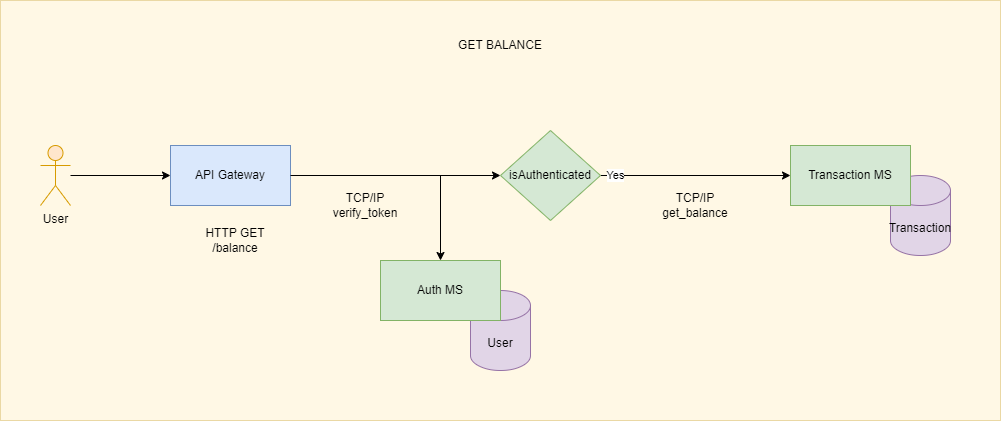

The diagram above was exported from draw.io. Its source (the exported page's mxGraphModel, read from the mxfile embedded in the PNG):
<mxGraphModel dx="1722" dy="633" grid="1" gridSize="10" guides="1" tooltips="1" connect="1" arrows="1" fold="1" page="1" pageScale="1" pageWidth="827" pageHeight="1169" math="0" shadow="0">
  <root>
    <mxCell id="0" />
    <mxCell id="1" parent="0" />
    <mxCell id="nIavp_8UMfSwCywClp_w-38" value="" style="rounded=0;whiteSpace=wrap;html=1;fillColor=#fff2cc;strokeColor=#d6b656;opacity=50;" parent="1" vertex="1">
      <mxGeometry y="140" width="1000" height="420" as="geometry" />
    </mxCell>
    <mxCell id="nIavp_8UMfSwCywClp_w-9" style="edgeStyle=orthogonalEdgeStyle;rounded=0;orthogonalLoop=1;jettySize=auto;html=1;entryX=0;entryY=0.5;entryDx=0;entryDy=0;" parent="1" source="nIavp_8UMfSwCywClp_w-3" target="nIavp_8UMfSwCywClp_w-7" edge="1">
      <mxGeometry relative="1" as="geometry" />
    </mxCell>
    <mxCell id="nIavp_8UMfSwCywClp_w-3" value="User" style="shape=umlActor;verticalLabelPosition=bottom;verticalAlign=top;html=1;outlineConnect=0;fillColor=#ffe6cc;strokeColor=#d79b00;" parent="1" vertex="1">
      <mxGeometry x="40" y="285" width="30" height="60" as="geometry" />
    </mxCell>
    <mxCell id="nIavp_8UMfSwCywClp_w-16" style="edgeStyle=orthogonalEdgeStyle;rounded=0;orthogonalLoop=1;jettySize=auto;html=1;" parent="1" source="nIavp_8UMfSwCywClp_w-7" target="nIavp_8UMfSwCywClp_w-10" edge="1">
      <mxGeometry relative="1" as="geometry" />
    </mxCell>
    <mxCell id="nIavp_8UMfSwCywClp_w-7" value="API Gateway" style="rounded=0;whiteSpace=wrap;html=1;fillColor=#dae8fc;strokeColor=#6c8ebf;" parent="1" vertex="1">
      <mxGeometry x="170" y="285" width="120" height="60" as="geometry" />
    </mxCell>
    <mxCell id="nIavp_8UMfSwCywClp_w-11" value="User" style="shape=cylinder3;whiteSpace=wrap;html=1;boundedLbl=1;backgroundOutline=1;size=15;fillColor=#e1d5e7;strokeColor=#9673a6;" parent="1" vertex="1">
      <mxGeometry x="470" y="430" width="60" height="80" as="geometry" />
    </mxCell>
    <mxCell id="nIavp_8UMfSwCywClp_w-19" style="edgeStyle=orthogonalEdgeStyle;rounded=0;orthogonalLoop=1;jettySize=auto;html=1;exitX=1;exitY=0.5;exitDx=0;exitDy=0;" parent="1" source="nIavp_8UMfSwCywClp_w-7" target="nIavp_8UMfSwCywClp_w-17" edge="1">
      <mxGeometry relative="1" as="geometry" />
    </mxCell>
    <mxCell id="nIavp_8UMfSwCywClp_w-10" value="Auth MS" style="rounded=0;whiteSpace=wrap;html=1;fillColor=#d5e8d4;strokeColor=#82b366;" parent="1" vertex="1">
      <mxGeometry x="380" y="400" width="120" height="60" as="geometry" />
    </mxCell>
    <mxCell id="nIavp_8UMfSwCywClp_w-22" style="edgeStyle=orthogonalEdgeStyle;rounded=0;orthogonalLoop=1;jettySize=auto;html=1;" parent="1" source="nIavp_8UMfSwCywClp_w-17" target="nIavp_8UMfSwCywClp_w-21" edge="1">
      <mxGeometry relative="1" as="geometry" />
    </mxCell>
    <mxCell id="nIavp_8UMfSwCywClp_w-23" value="Yes" style="edgeLabel;html=1;align=center;verticalAlign=middle;resizable=0;points=[];" parent="nIavp_8UMfSwCywClp_w-22" vertex="1" connectable="0">
      <mxGeometry x="-0.175" y="3" relative="1" as="geometry">
        <mxPoint x="-64" y="3" as="offset" />
      </mxGeometry>
    </mxCell>
    <mxCell id="nIavp_8UMfSwCywClp_w-17" value="isAuthenticated" style="rhombus;whiteSpace=wrap;html=1;fillColor=#d5e8d4;strokeColor=#82b366;" parent="1" vertex="1">
      <mxGeometry x="500" y="270" width="100" height="90" as="geometry" />
    </mxCell>
    <mxCell id="nIavp_8UMfSwCywClp_w-28" value="Transaction" style="shape=cylinder3;whiteSpace=wrap;html=1;boundedLbl=1;backgroundOutline=1;size=15;fillColor=#e1d5e7;strokeColor=#9673a6;" parent="1" vertex="1">
      <mxGeometry x="890" y="315" width="60" height="80" as="geometry" />
    </mxCell>
    <mxCell id="nIavp_8UMfSwCywClp_w-21" value="Transaction MS" style="rounded=0;whiteSpace=wrap;html=1;fillColor=#d5e8d4;strokeColor=#82b366;" parent="1" vertex="1">
      <mxGeometry x="790" y="285" width="120" height="60" as="geometry" />
    </mxCell>
    <mxCell id="nIavp_8UMfSwCywClp_w-30" value="&lt;div&gt;HTTP GET&lt;/div&gt;&lt;div&gt;/balance&lt;/div&gt;" style="text;html=1;align=center;verticalAlign=middle;whiteSpace=wrap;rounded=0;" parent="1" vertex="1">
      <mxGeometry x="200" y="365" width="70" height="30" as="geometry" />
    </mxCell>
    <mxCell id="nIavp_8UMfSwCywClp_w-39" value="GET BALANCE" style="text;html=1;align=center;verticalAlign=middle;whiteSpace=wrap;rounded=0;" parent="1" vertex="1">
      <mxGeometry x="430" y="170" width="140" height="30" as="geometry" />
    </mxCell>
    <mxCell id="hIr9v-zs5BMTFP7pcuIy-2" value="&lt;div&gt;TCP/IP&lt;/div&gt;&lt;div&gt;verify_token&lt;/div&gt;" style="text;html=1;align=center;verticalAlign=middle;whiteSpace=wrap;rounded=0;" vertex="1" parent="1">
      <mxGeometry x="330" y="330" width="70" height="30" as="geometry" />
    </mxCell>
    <mxCell id="hIr9v-zs5BMTFP7pcuIy-4" value="&lt;div&gt;TCP/IP&lt;/div&gt;&lt;div&gt;get_balance&lt;/div&gt;" style="text;html=1;align=center;verticalAlign=middle;whiteSpace=wrap;rounded=0;" vertex="1" parent="1">
      <mxGeometry x="660" y="330" width="70" height="30" as="geometry" />
    </mxCell>
  </root>
</mxGraphModel>